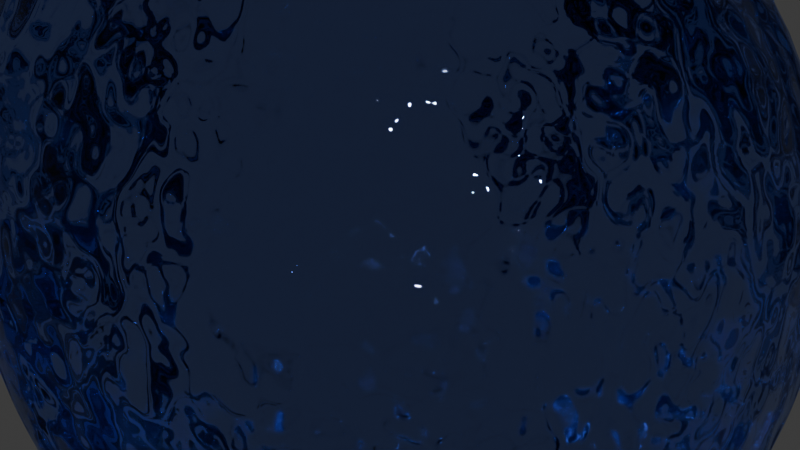 # Source: Water.blend  (saved by Blender 5.0.119; exported with 4.5.12 LTS)
import bpy
from mathutils import Matrix  # noqa: F401  (used for matrix-valued properties, if any)

bpy.ops.wm.read_factory_settings(use_empty=True)
scene = bpy.context.scene
scene.name = 'Scene'

# ---- collections
col_collection = bpy.data.collections.new('Collection'); scene.collection.children.link(col_collection)

# ---- materials (node trees are filled in below, after node groups)
mat_material_001 = bpy.data.materials.new('Material.001')

# ---- material node trees
mat_material_001.use_nodes = True; mat_material_001.node_tree.nodes.clear()
_N = mat_material_001.node_tree.nodes; _L = mat_material_001.node_tree.links
n0 = _N.new('ShaderNodeOutputMaterial'); n0.name = 'Material Output'; n0.location = (200, 100)
n1 = _N.new('ShaderNodeBsdfGlass'); n1.name = 'Glass BSDF'; n1.location = (-96, 129)
n1.inputs[0].default_value = (0.5215, 0.6244, 1.0, 1.0)
n1.inputs[2].default_value = 1.33
n2 = _N.new('ShaderNodeVolumeAbsorption'); n2.name = 'Volume Absorption'; n2.location = (-82, -113)
n2.inputs[0].default_value = (0.03518, 0.1008, 0.03811, 1.0)
n2.inputs[1].default_value = 0.1
n3 = _N.new('ShaderNodeTexNoise'); n3.name = 'Noise Texture'; n3.location = (-562, 146)
n3.width = 145
n3.inputs[2].default_value = 3.1
n4 = _N.new('ShaderNodeBump'); n4.name = 'Bump'; n4.location = (-303, 73)
n4.inputs[0].default_value = 0.3417
n4.inputs[1].default_value = 0.5
n5 = _N.new('ShaderNodeMapping'); n5.name = 'Mapping'; n5.location = (-823, 125)
n6 = _N.new('ShaderNodeTexCoord'); n6.name = 'Texture Coordinate'; n6.location = (-1136, 144)
_L.new(n1.outputs[0], n0.inputs[0])
_L.new(n2.outputs[0], n0.inputs[1])
_L.new(n6.outputs[3], n5.inputs[0])
_L.new(n5.outputs[0], n3.inputs[0])
_L.new(n3.outputs[0], n4.inputs[3])
_L.new(n4.outputs[0], n1.inputs[3])
n0.is_active_output = True

# ---- world
world_world = bpy.data.worlds.new('World'); scene.world = world_world
world_world.use_nodes = True; world_world.node_tree.nodes.clear()
_N = world_world.node_tree.nodes; _L = world_world.node_tree.links
n0 = _N.new('ShaderNodeOutputWorld'); n0.name = 'World Output'; n0.location = (200, 100)
n1 = _N.new('ShaderNodeBackground'); n1.name = 'Background'; n1.location = (-200, 100)
n1.inputs[0].default_value = (0.05088, 0.05088, 0.05088, 1.0)
_L.new(n1.outputs[0], n0.inputs[0])
n0.is_active_output = True
world_world.color = (0.05088, 0.05088, 0.05088)
world_world.sun_shadow_jitter_overblur = 0.0

# ---- meshes
me_rock = bpy.data.meshes.new('rock')
me_rock.from_pydata([(0.5, 0.0, 0.5), (0.5, -0.5, -0.5), (0.5, 0.0, -0.5), (0.5, 0.5, -0.5), (-0.5, 0.5, -0.5), (-0.5, 0.5, 0.5), (-0.5, 0.0, 0.5), (-0.5, 0.0, -0.5), (-0.5, -0.5, -0.5), (-0.5, -0.5, 0.5)], [], [(0, 1, 2), (0, 2, 3), (0, 5, 6), (0, 6, 9), (0, 9, 8, 1), (0, 3, 4, 5), (1, 8, 7, 2), (2, 7, 4, 3), (4, 7, 6, 5), (6, 7, 8, 9)])
me_rock.polygons.foreach_set('use_smooth', [True] * 10)
_k = {(0, 2): 0.38333, (0, 1): 0.62893, (1, 2): 0.55802, (0, 3): 0.40502, (2, 3): 0.17809, (0, 6): 0.07332, (0, 5): 0.59419, (5, 6): 0.56946, (0, 9): 0.31496, (6, 9): 0.47808, (1, 8): 0.17668, (8, 9): 0.23938, (3, 4): 0.13394, (4, 5): 0.59458, (2, 7): 0.13367, (7, 8): 0.13476, (4, 7): 0.47419, (6, 7): 0.21923}
me_rock.attributes.new('crease_edge', 'FLOAT', 'EDGE').data.foreach_set('value', [_k.get((min(e.vertices), max(e.vertices)), 0.0) for e in me_rock.edges])
me_rock.materials.append(mat_material_001)
me_rock.update()

# ---- objects
ob_woa = bpy.data.objects.new('Woa', me_rock)

# ---- transforms, parenting, visibility, modifiers, constraints
ob_woa.location = (0.0, 0.0, 0.0)
_m = ob_woa.modifiers.new('Subsurf', 'SUBSURF')
_m.levels = 2
_m.render_levels = 3
_m = ob_woa.modifiers.new('Subsurf.001', 'SUBSURF')
_m.levels = 2
_m.render_levels = 3
_m = ob_woa.modifiers.new('Displace', 'DISPLACE')
_m.mid_level = 0.0
_m.strength = 0.004905
_m = ob_woa.modifiers.new('Displace.001', 'DISPLACE')
_m.mid_level = 0.0
_m.strength = 0.7227
_m = ob_woa.modifiers.new('Displace.002', 'DISPLACE')
_m.strength = 0.06382
_m = ob_woa.modifiers.new('Displace.003', 'DISPLACE')
_m.strength = 0.02842

# ---- collection membership
col_collection.objects.link(ob_woa)

# ---- scene / render settings (as saved in the file)
scene.frame_start = 1; scene.frame_end = 250; scene.frame_set(1)
scene.render.engine = 'BLENDER_EEVEE_NEXT'
scene.render.bake_bias = 0.0
scene.render.bake_samples = 0
scene.cycles.sampling_pattern = 'TABULATED_SOBOL'
scene.eevee.use_volume_custom_range = False
bpy.context.view_layer.update()

# ---- added for rendering (the .blend has no active camera and no usable light): camera, sun
cam_auto = bpy.data.cameras.new('AutoCamera')
cam_auto.lens = 50.0
cam_auto.sensor_width = 36.0
cam_auto.clip_end = 1000.0
ob_auto_camera = bpy.data.objects.new('AutoCamera', cam_auto)
scene.collection.objects.link(ob_auto_camera)
ob_auto_camera.location = (2.0321, -2.45116, 1.63783)
ob_auto_camera.rotation_euler = (1.09748, -7.21219e-08, 0.694738)
scene.camera = ob_auto_camera
light_auto_sun = bpy.data.lights.new('AutoSun', 'SUN')
light_auto_sun.energy = 3.0
light_auto_sun.angle = 0.0523599
ob_auto_sun = bpy.data.objects.new('AutoSun', light_auto_sun)
scene.collection.objects.link(ob_auto_sun)
ob_auto_sun.rotation_euler = (0.872665, 0.174533, 0.523599)
bpy.context.view_layer.update()
